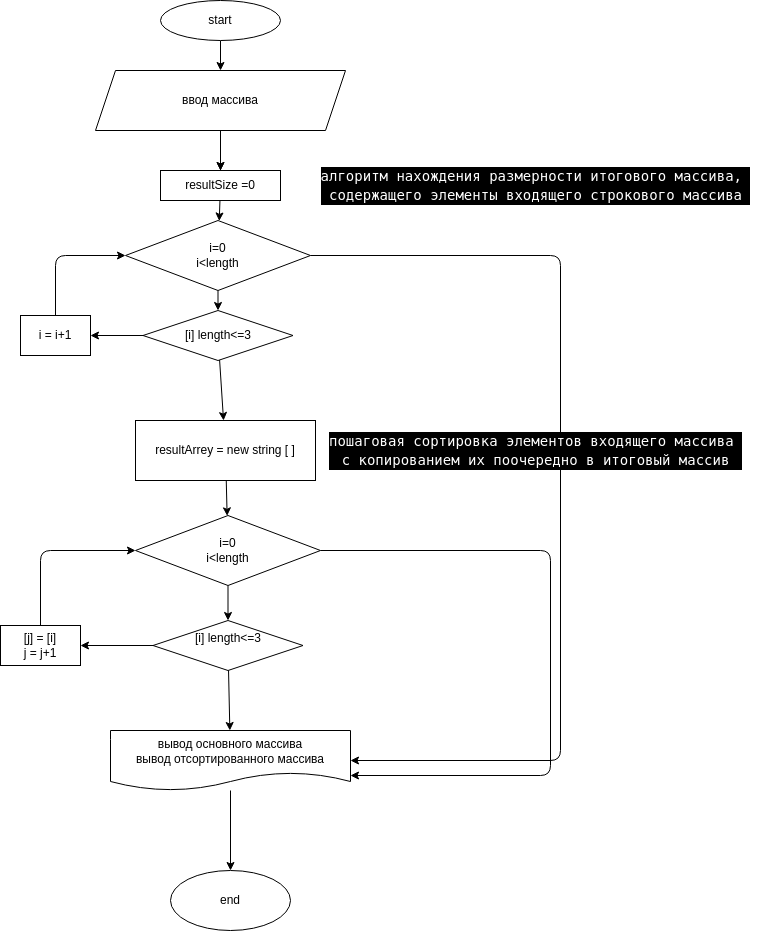

The diagram above was exported from draw.io. Its source (the exported page's mxGraphModel, read from the mxfile embedded in the PNG):
<mxGraphModel dx="757" dy="242" grid="1" gridSize="10" guides="1" tooltips="1" connect="1" arrows="1" fold="1" page="1" pageScale="1" pageWidth="827" pageHeight="1169" math="0" shadow="0">
  <root>
    <mxCell id="0" />
    <mxCell id="1" parent="0" />
    <mxCell id="11" value="" style="edgeStyle=none;html=1;" parent="1" source="9" edge="1">
      <mxGeometry relative="1" as="geometry">
        <mxPoint x="400" y="110" as="targetPoint" />
      </mxGeometry>
    </mxCell>
    <mxCell id="9" value="start" style="ellipse;whiteSpace=wrap;html=1;" parent="1" vertex="1">
      <mxGeometry x="340" y="40" width="120" height="40" as="geometry" />
    </mxCell>
    <mxCell id="14" value="" style="edgeStyle=none;html=1;startArrow=none;" parent="1" source="22" target="13" edge="1">
      <mxGeometry relative="1" as="geometry" />
    </mxCell>
    <mxCell id="23" value="" style="edgeStyle=none;html=1;" parent="1" target="22" edge="1">
      <mxGeometry relative="1" as="geometry">
        <mxPoint x="400" y="190" as="sourcePoint" />
      </mxGeometry>
    </mxCell>
    <mxCell id="40" value="" style="edgeStyle=none;html=1;" parent="1" source="13" target="39" edge="1">
      <mxGeometry relative="1" as="geometry" />
    </mxCell>
    <mxCell id="59" style="edgeStyle=none;html=1;exitX=1;exitY=0.5;exitDx=0;exitDy=0;" parent="1" source="13" edge="1">
      <mxGeometry relative="1" as="geometry">
        <mxPoint x="530" y="800" as="targetPoint" />
        <Array as="points">
          <mxPoint x="740" y="295" />
          <mxPoint x="740" y="800" />
        </Array>
      </mxGeometry>
    </mxCell>
    <mxCell id="13" value="i=0&lt;br&gt;i&amp;lt;length&lt;br&gt;" style="rhombus;whiteSpace=wrap;html=1;" parent="1" vertex="1">
      <mxGeometry x="305" y="260" width="185" height="70" as="geometry" />
    </mxCell>
    <mxCell id="49" style="edgeStyle=none;html=1;entryX=0;entryY=0.5;entryDx=0;entryDy=0;" parent="1" source="18" target="45" edge="1">
      <mxGeometry relative="1" as="geometry">
        <Array as="points">
          <mxPoint x="220" y="590" />
        </Array>
      </mxGeometry>
    </mxCell>
    <mxCell id="18" value="[j] = [i]&lt;br&gt;j = j+1" style="whiteSpace=wrap;html=1;" parent="1" vertex="1">
      <mxGeometry x="180" y="665" width="80" height="40" as="geometry" />
    </mxCell>
    <mxCell id="42" style="edgeStyle=none;html=1;entryX=0;entryY=0.5;entryDx=0;entryDy=0;" parent="1" source="20" target="13" edge="1">
      <mxGeometry relative="1" as="geometry">
        <mxPoint x="300" y="290" as="targetPoint" />
        <Array as="points">
          <mxPoint x="235" y="295" />
        </Array>
      </mxGeometry>
    </mxCell>
    <mxCell id="20" value="i = i+1" style="whiteSpace=wrap;html=1;" parent="1" vertex="1">
      <mxGeometry x="200" y="355" width="70" height="40" as="geometry" />
    </mxCell>
    <mxCell id="22" value="resultSize =0&lt;font face=&quot;helvetica&quot;&gt;&lt;br&gt;&lt;/font&gt;" style="whiteSpace=wrap;html=1;" parent="1" vertex="1">
      <mxGeometry x="340" y="210" width="120" height="30" as="geometry" />
    </mxCell>
    <mxCell id="24" value="" style="edgeStyle=none;html=1;endArrow=none;" parent="1" target="22" edge="1">
      <mxGeometry relative="1" as="geometry">
        <mxPoint x="400" y="190" as="sourcePoint" />
        <mxPoint x="400" y="270" as="targetPoint" />
      </mxGeometry>
    </mxCell>
    <mxCell id="47" value="" style="edgeStyle=none;html=1;" parent="1" source="25" target="45" edge="1">
      <mxGeometry relative="1" as="geometry" />
    </mxCell>
    <mxCell id="25" value="&lt;span&gt;resultArrey = new string [ ]&lt;/span&gt;" style="whiteSpace=wrap;html=1;" parent="1" vertex="1">
      <mxGeometry x="315" y="460" width="180" height="60" as="geometry" />
    </mxCell>
    <mxCell id="63" value="" style="edgeStyle=none;html=1;" parent="1" source="30" target="62" edge="1">
      <mxGeometry relative="1" as="geometry" />
    </mxCell>
    <mxCell id="30" value="вывод основного массива&lt;br&gt;вывод отсортированного массива" style="shape=document;whiteSpace=wrap;html=1;boundedLbl=1;" parent="1" vertex="1">
      <mxGeometry x="290" y="770" width="240" height="60" as="geometry" />
    </mxCell>
    <mxCell id="33" value="&lt;div style=&quot;color: rgb(255 , 255 , 255) ; background-color: rgb(0 , 0 , 0) ; font-family: &amp;#34;droid sans mono&amp;#34; , &amp;#34;monospace&amp;#34; , monospace ; font-size: 14px ; line-height: 19px&quot;&gt;алгоритм нахождения размерности итогового массива,&amp;nbsp;&lt;/div&gt;&lt;div style=&quot;color: rgb(255 , 255 , 255) ; background-color: rgb(0 , 0 , 0) ; font-family: &amp;#34;droid sans mono&amp;#34; , &amp;#34;monospace&amp;#34; , monospace ; font-size: 14px ; line-height: 19px&quot;&gt;содержащего элементы входящего строкового массива&lt;/div&gt;" style="text;html=1;align=center;verticalAlign=middle;resizable=0;points=[];autosize=1;strokeColor=none;fillColor=none;" parent="1" vertex="1">
      <mxGeometry x="490" y="205" width="450" height="40" as="geometry" />
    </mxCell>
    <mxCell id="34" value="&lt;div style=&quot;color: rgb(255 , 255 , 255) ; background-color: rgb(0 , 0 , 0) ; font-family: &amp;#34;droid sans mono&amp;#34; , &amp;#34;monospace&amp;#34; , monospace ; font-size: 14px ; line-height: 19px&quot;&gt;пошаговая сортировка элементов входящего массива&amp;nbsp;&lt;/div&gt;&lt;div style=&quot;color: rgb(255 , 255 , 255) ; background-color: rgb(0 , 0 , 0) ; font-family: &amp;#34;droid sans mono&amp;#34; , &amp;#34;monospace&amp;#34; , monospace ; font-size: 14px ; line-height: 19px&quot;&gt;с копированием их поочередно в итоговый массив&lt;/div&gt;" style="text;html=1;align=center;verticalAlign=middle;resizable=0;points=[];autosize=1;strokeColor=none;fillColor=none;" parent="1" vertex="1">
      <mxGeometry x="500" y="470" width="430" height="40" as="geometry" />
    </mxCell>
    <mxCell id="61" value="" style="edgeStyle=none;html=1;" parent="1" source="37" target="22" edge="1">
      <mxGeometry relative="1" as="geometry" />
    </mxCell>
    <mxCell id="37" value="ввод массива" style="shape=parallelogram;perimeter=parallelogramPerimeter;whiteSpace=wrap;html=1;fixedSize=1;" parent="1" vertex="1">
      <mxGeometry x="275" y="110" width="250" height="60" as="geometry" />
    </mxCell>
    <mxCell id="41" value="" style="edgeStyle=none;html=1;" parent="1" source="39" target="20" edge="1">
      <mxGeometry relative="1" as="geometry" />
    </mxCell>
    <mxCell id="60" value="" style="edgeStyle=none;html=1;" parent="1" source="39" target="25" edge="1">
      <mxGeometry relative="1" as="geometry" />
    </mxCell>
    <mxCell id="39" value="&lt;span&gt;[i] length&amp;lt;=3&lt;/span&gt;" style="rhombus;whiteSpace=wrap;html=1;" parent="1" vertex="1">
      <mxGeometry x="322.5" y="350" width="150" height="50" as="geometry" />
    </mxCell>
    <mxCell id="44" value="" style="edgeStyle=none;html=1;" parent="1" source="45" target="46" edge="1">
      <mxGeometry relative="1" as="geometry" />
    </mxCell>
    <mxCell id="58" style="edgeStyle=none;html=1;entryX=1;entryY=0.75;entryDx=0;entryDy=0;exitX=1;exitY=0.5;exitDx=0;exitDy=0;" parent="1" source="45" target="30" edge="1">
      <mxGeometry relative="1" as="geometry">
        <Array as="points">
          <mxPoint x="730" y="590" />
          <mxPoint x="730" y="815" />
        </Array>
      </mxGeometry>
    </mxCell>
    <mxCell id="45" value="i=0&lt;br&gt;i&amp;lt;length&lt;br&gt;" style="rhombus;whiteSpace=wrap;html=1;" parent="1" vertex="1">
      <mxGeometry x="315" y="555" width="185" height="70" as="geometry" />
    </mxCell>
    <mxCell id="48" value="" style="edgeStyle=none;html=1;" parent="1" source="46" target="18" edge="1">
      <mxGeometry relative="1" as="geometry" />
    </mxCell>
    <mxCell id="56" value="" style="edgeStyle=none;html=1;" parent="1" source="46" target="30" edge="1">
      <mxGeometry relative="1" as="geometry" />
    </mxCell>
    <mxCell id="46" value="&lt;span&gt;[i] length&amp;lt;=3&lt;br&gt;&lt;br&gt;&lt;/span&gt;" style="rhombus;whiteSpace=wrap;html=1;" parent="1" vertex="1">
      <mxGeometry x="332.5" y="660" width="150" height="50" as="geometry" />
    </mxCell>
    <mxCell id="62" value="end" style="ellipse;whiteSpace=wrap;html=1;" parent="1" vertex="1">
      <mxGeometry x="350" y="910" width="120" height="60" as="geometry" />
    </mxCell>
  </root>
</mxGraphModel>